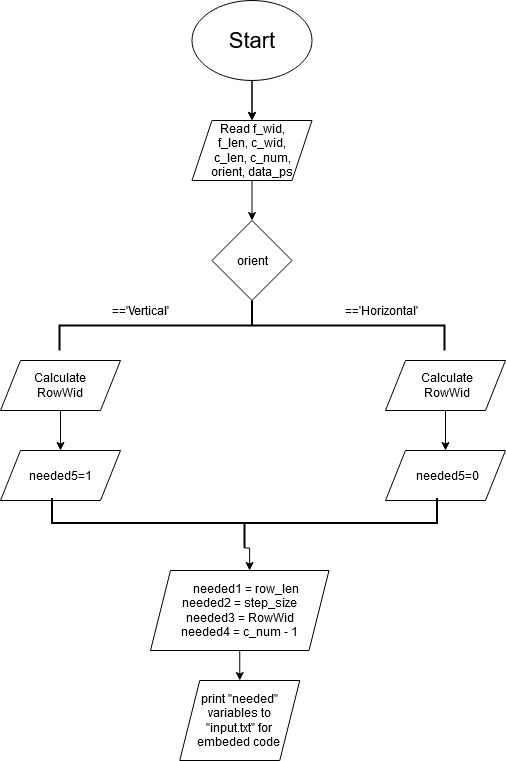

The diagram above was exported from draw.io. Its source (the exported page's mxGraphModel, read from the mxfile embedded in the PNG):
<mxGraphModel dx="868" dy="451" grid="1" gridSize="10" guides="1" tooltips="1" connect="1" arrows="1" fold="1" page="1" pageScale="1" pageWidth="827" pageHeight="1169" math="0" shadow="0">
  <root>
    <mxCell id="0" />
    <mxCell id="1" parent="0" />
    <mxCell id="HeFgefkRg_AlxnYpwJTa-1" style="edgeStyle=orthogonalEdgeStyle;rounded=0;orthogonalLoop=1;jettySize=auto;html=1;entryX=0.5;entryY=0;entryDx=0;entryDy=0;" edge="1" parent="1" source="HeFgefkRg_AlxnYpwJTa-3" target="HeFgefkRg_AlxnYpwJTa-5">
      <mxGeometry relative="1" as="geometry" />
    </mxCell>
    <mxCell id="HeFgefkRg_AlxnYpwJTa-2" value="" style="edgeStyle=orthogonalEdgeStyle;rounded=0;orthogonalLoop=1;jettySize=auto;html=1;" edge="1" parent="1" source="HeFgefkRg_AlxnYpwJTa-3" target="HeFgefkRg_AlxnYpwJTa-5">
      <mxGeometry relative="1" as="geometry" />
    </mxCell>
    <object label="" id="HeFgefkRg_AlxnYpwJTa-3">
      <mxCell style="ellipse;whiteSpace=wrap;html=1;" vertex="1" parent="1">
        <mxGeometry x="361.5" y="20" width="120" height="80" as="geometry" />
      </mxCell>
    </object>
    <mxCell id="HeFgefkRg_AlxnYpwJTa-4" style="edgeStyle=orthogonalEdgeStyle;rounded=0;orthogonalLoop=1;jettySize=auto;html=1;exitX=0.5;exitY=1;exitDx=0;exitDy=0;entryX=0.5;entryY=0;entryDx=0;entryDy=0;" edge="1" parent="1" source="HeFgefkRg_AlxnYpwJTa-5" target="HeFgefkRg_AlxnYpwJTa-6">
      <mxGeometry relative="1" as="geometry">
        <mxPoint x="414" y="230" as="targetPoint" />
      </mxGeometry>
    </mxCell>
    <mxCell id="HeFgefkRg_AlxnYpwJTa-5" value="" style="shape=parallelogram;perimeter=parallelogramPerimeter;whiteSpace=wrap;html=1;fixedSize=1;" vertex="1" parent="1">
      <mxGeometry x="361.5" y="140" width="120" height="60" as="geometry" />
    </mxCell>
    <mxCell id="HeFgefkRg_AlxnYpwJTa-6" value="orient" style="rhombus;whiteSpace=wrap;html=1;" vertex="1" parent="1">
      <mxGeometry x="381.5" y="240" width="80" height="80" as="geometry" />
    </mxCell>
    <mxCell id="HeFgefkRg_AlxnYpwJTa-7" value="" style="strokeWidth=2;html=1;shape=mxgraph.flowchart.annotation_2;align=left;labelPosition=right;pointerEvents=1;rotation=90;" vertex="1" parent="1">
      <mxGeometry x="396.5" y="152.5" width="50" height="385" as="geometry" />
    </mxCell>
    <mxCell id="HeFgefkRg_AlxnYpwJTa-9" value="" style="shape=parallelogram;perimeter=parallelogramPerimeter;whiteSpace=wrap;html=1;fixedSize=1;" vertex="1" parent="1">
      <mxGeometry x="170" y="470" width="120" height="50" as="geometry" />
    </mxCell>
    <mxCell id="HeFgefkRg_AlxnYpwJTa-10" style="edgeStyle=orthogonalEdgeStyle;rounded=0;orthogonalLoop=1;jettySize=auto;html=1;exitX=0.5;exitY=1;exitDx=0;exitDy=0;entryX=0.5;entryY=0;entryDx=0;entryDy=0;" edge="1" parent="1" source="HeFgefkRg_AlxnYpwJTa-11" target="HeFgefkRg_AlxnYpwJTa-15">
      <mxGeometry relative="1" as="geometry" />
    </mxCell>
    <mxCell id="HeFgefkRg_AlxnYpwJTa-11" value="" style="shape=parallelogram;perimeter=parallelogramPerimeter;whiteSpace=wrap;html=1;fixedSize=1;" vertex="1" parent="1">
      <mxGeometry x="555" y="380" width="120" height="50" as="geometry" />
    </mxCell>
    <mxCell id="HeFgefkRg_AlxnYpwJTa-12" style="edgeStyle=orthogonalEdgeStyle;rounded=0;orthogonalLoop=1;jettySize=auto;html=1;exitX=0.5;exitY=1;exitDx=0;exitDy=0;entryX=0.5;entryY=0;entryDx=0;entryDy=0;" edge="1" parent="1" source="HeFgefkRg_AlxnYpwJTa-13" target="HeFgefkRg_AlxnYpwJTa-9">
      <mxGeometry relative="1" as="geometry" />
    </mxCell>
    <mxCell id="HeFgefkRg_AlxnYpwJTa-13" value="" style="shape=parallelogram;perimeter=parallelogramPerimeter;whiteSpace=wrap;html=1;fixedSize=1;" vertex="1" parent="1">
      <mxGeometry x="170" y="380" width="120" height="50" as="geometry" />
    </mxCell>
    <mxCell id="HeFgefkRg_AlxnYpwJTa-15" value="" style="shape=parallelogram;perimeter=parallelogramPerimeter;whiteSpace=wrap;html=1;fixedSize=1;" vertex="1" parent="1">
      <mxGeometry x="555" y="470" width="120" height="50" as="geometry" />
    </mxCell>
    <mxCell id="HeFgefkRg_AlxnYpwJTa-40" style="edgeStyle=orthogonalEdgeStyle;rounded=0;orthogonalLoop=1;jettySize=auto;html=1;exitX=0;exitY=0.5;exitDx=0;exitDy=0;entryX=0;entryY=0.5;entryDx=0;entryDy=0;" edge="1" parent="1" source="HeFgefkRg_AlxnYpwJTa-41">
      <mxGeometry relative="1" as="geometry">
        <mxPoint x="124" y="630" as="targetPoint" />
        <Array as="points">
          <mxPoint x="18" y="1190" />
          <mxPoint x="18" y="630" />
        </Array>
      </mxGeometry>
    </mxCell>
    <mxCell id="HeFgefkRg_AlxnYpwJTa-43" value="&lt;font style=&quot;font-size: 22px&quot;&gt;Start&lt;/font&gt;" style="text;html=1;strokeColor=none;fillColor=none;align=center;verticalAlign=middle;whiteSpace=wrap;rounded=0;" vertex="1" parent="1">
      <mxGeometry x="372.63" y="37.5" width="97.75" height="45" as="geometry" />
    </mxCell>
    <mxCell id="HeFgefkRg_AlxnYpwJTa-44" value="&lt;div&gt;Read f_wid,&lt;/div&gt;&lt;div&gt;f_len, c_wid,&lt;br&gt;c_len, c_num, orient, data_ps&lt;br&gt;&lt;/div&gt;" style="text;html=1;strokeColor=none;fillColor=none;align=center;verticalAlign=middle;whiteSpace=wrap;rounded=0;" vertex="1" parent="1">
      <mxGeometry x="372.63" y="140" width="98" height="60" as="geometry" />
    </mxCell>
    <mxCell id="HeFgefkRg_AlxnYpwJTa-45" value="Calculate RowWid" style="text;html=1;strokeColor=none;fillColor=none;align=center;verticalAlign=middle;whiteSpace=wrap;rounded=0;" vertex="1" parent="1">
      <mxGeometry x="190" y="380" width="80" height="50" as="geometry" />
    </mxCell>
    <mxCell id="HeFgefkRg_AlxnYpwJTa-46" value="Calculate RowWid" style="text;html=1;strokeColor=none;fillColor=none;align=center;verticalAlign=middle;whiteSpace=wrap;rounded=0;" vertex="1" parent="1">
      <mxGeometry x="577" y="380" width="80" height="50" as="geometry" />
    </mxCell>
    <mxCell id="HeFgefkRg_AlxnYpwJTa-55" value="needed5=1" style="text;html=1;strokeColor=none;fillColor=none;align=center;verticalAlign=middle;whiteSpace=wrap;rounded=0;" vertex="1" parent="1">
      <mxGeometry x="190" y="470" width="80" height="50" as="geometry" />
    </mxCell>
    <mxCell id="HeFgefkRg_AlxnYpwJTa-56" value="needed5=0" style="text;html=1;strokeColor=none;fillColor=none;align=center;verticalAlign=middle;whiteSpace=wrap;rounded=0;" vertex="1" parent="1">
      <mxGeometry x="577" y="470" width="80" height="50" as="geometry" />
    </mxCell>
    <mxCell id="HeFgefkRg_AlxnYpwJTa-57" value="=='Vertical'" style="text;html=1;strokeColor=none;fillColor=none;align=center;verticalAlign=middle;whiteSpace=wrap;rounded=0;" vertex="1" parent="1">
      <mxGeometry x="290" y="320" width="40" height="20" as="geometry" />
    </mxCell>
    <mxCell id="HeFgefkRg_AlxnYpwJTa-58" value="=='Horizontal'" style="text;html=1;strokeColor=none;fillColor=none;align=center;verticalAlign=middle;whiteSpace=wrap;rounded=0;" vertex="1" parent="1">
      <mxGeometry x="531" y="320" width="40" height="20" as="geometry" />
    </mxCell>
    <mxCell id="HeFgefkRg_AlxnYpwJTa-70" style="edgeStyle=orthogonalEdgeStyle;rounded=0;orthogonalLoop=1;jettySize=auto;html=1;exitX=0;exitY=0.5;exitDx=0;exitDy=0;exitPerimeter=0;entryX=0.555;entryY=0;entryDx=0;entryDy=0;entryPerimeter=0;" edge="1" parent="1" source="HeFgefkRg_AlxnYpwJTa-68" target="HeFgefkRg_AlxnYpwJTa-69">
      <mxGeometry relative="1" as="geometry" />
    </mxCell>
    <mxCell id="HeFgefkRg_AlxnYpwJTa-68" value="" style="strokeWidth=2;html=1;shape=mxgraph.flowchart.annotation_2;align=left;labelPosition=right;pointerEvents=1;rotation=-90;" vertex="1" parent="1">
      <mxGeometry x="389" y="350" width="50" height="385" as="geometry" />
    </mxCell>
    <mxCell id="HeFgefkRg_AlxnYpwJTa-71" style="edgeStyle=orthogonalEdgeStyle;rounded=0;orthogonalLoop=1;jettySize=auto;html=1;exitX=0.5;exitY=1;exitDx=0;exitDy=0;entryX=0.5;entryY=0;entryDx=0;entryDy=0;" edge="1" parent="1" source="HeFgefkRg_AlxnYpwJTa-69" target="HeFgefkRg_AlxnYpwJTa-73">
      <mxGeometry relative="1" as="geometry">
        <mxPoint x="409" y="710" as="targetPoint" />
      </mxGeometry>
    </mxCell>
    <mxCell id="HeFgefkRg_AlxnYpwJTa-69" value="&lt;div&gt;&amp;nbsp;&amp;nbsp;&amp;nbsp; needed1 = row_len&lt;/div&gt;&lt;div&gt;needed2 = step_size&lt;/div&gt;&lt;div&gt;needed3 = RowWid&lt;/div&gt;&lt;div&gt;needed4 = c_num - 1&lt;/div&gt;" style="shape=parallelogram;perimeter=parallelogramPerimeter;whiteSpace=wrap;html=1;fixedSize=1;" vertex="1" parent="1">
      <mxGeometry x="320" y="590" width="178.5" height="80" as="geometry" />
    </mxCell>
    <mxCell id="HeFgefkRg_AlxnYpwJTa-73" value="&lt;div&gt;print &quot;needed&quot; variables to&lt;/div&gt;&lt;div&gt; &quot;input.txt&quot; for embeded code&lt;br&gt;&lt;/div&gt;" style="shape=parallelogram;perimeter=parallelogramPerimeter;whiteSpace=wrap;html=1;fixedSize=1;" vertex="1" parent="1">
      <mxGeometry x="349.25" y="700" width="120" height="80" as="geometry" />
    </mxCell>
  </root>
</mxGraphModel>